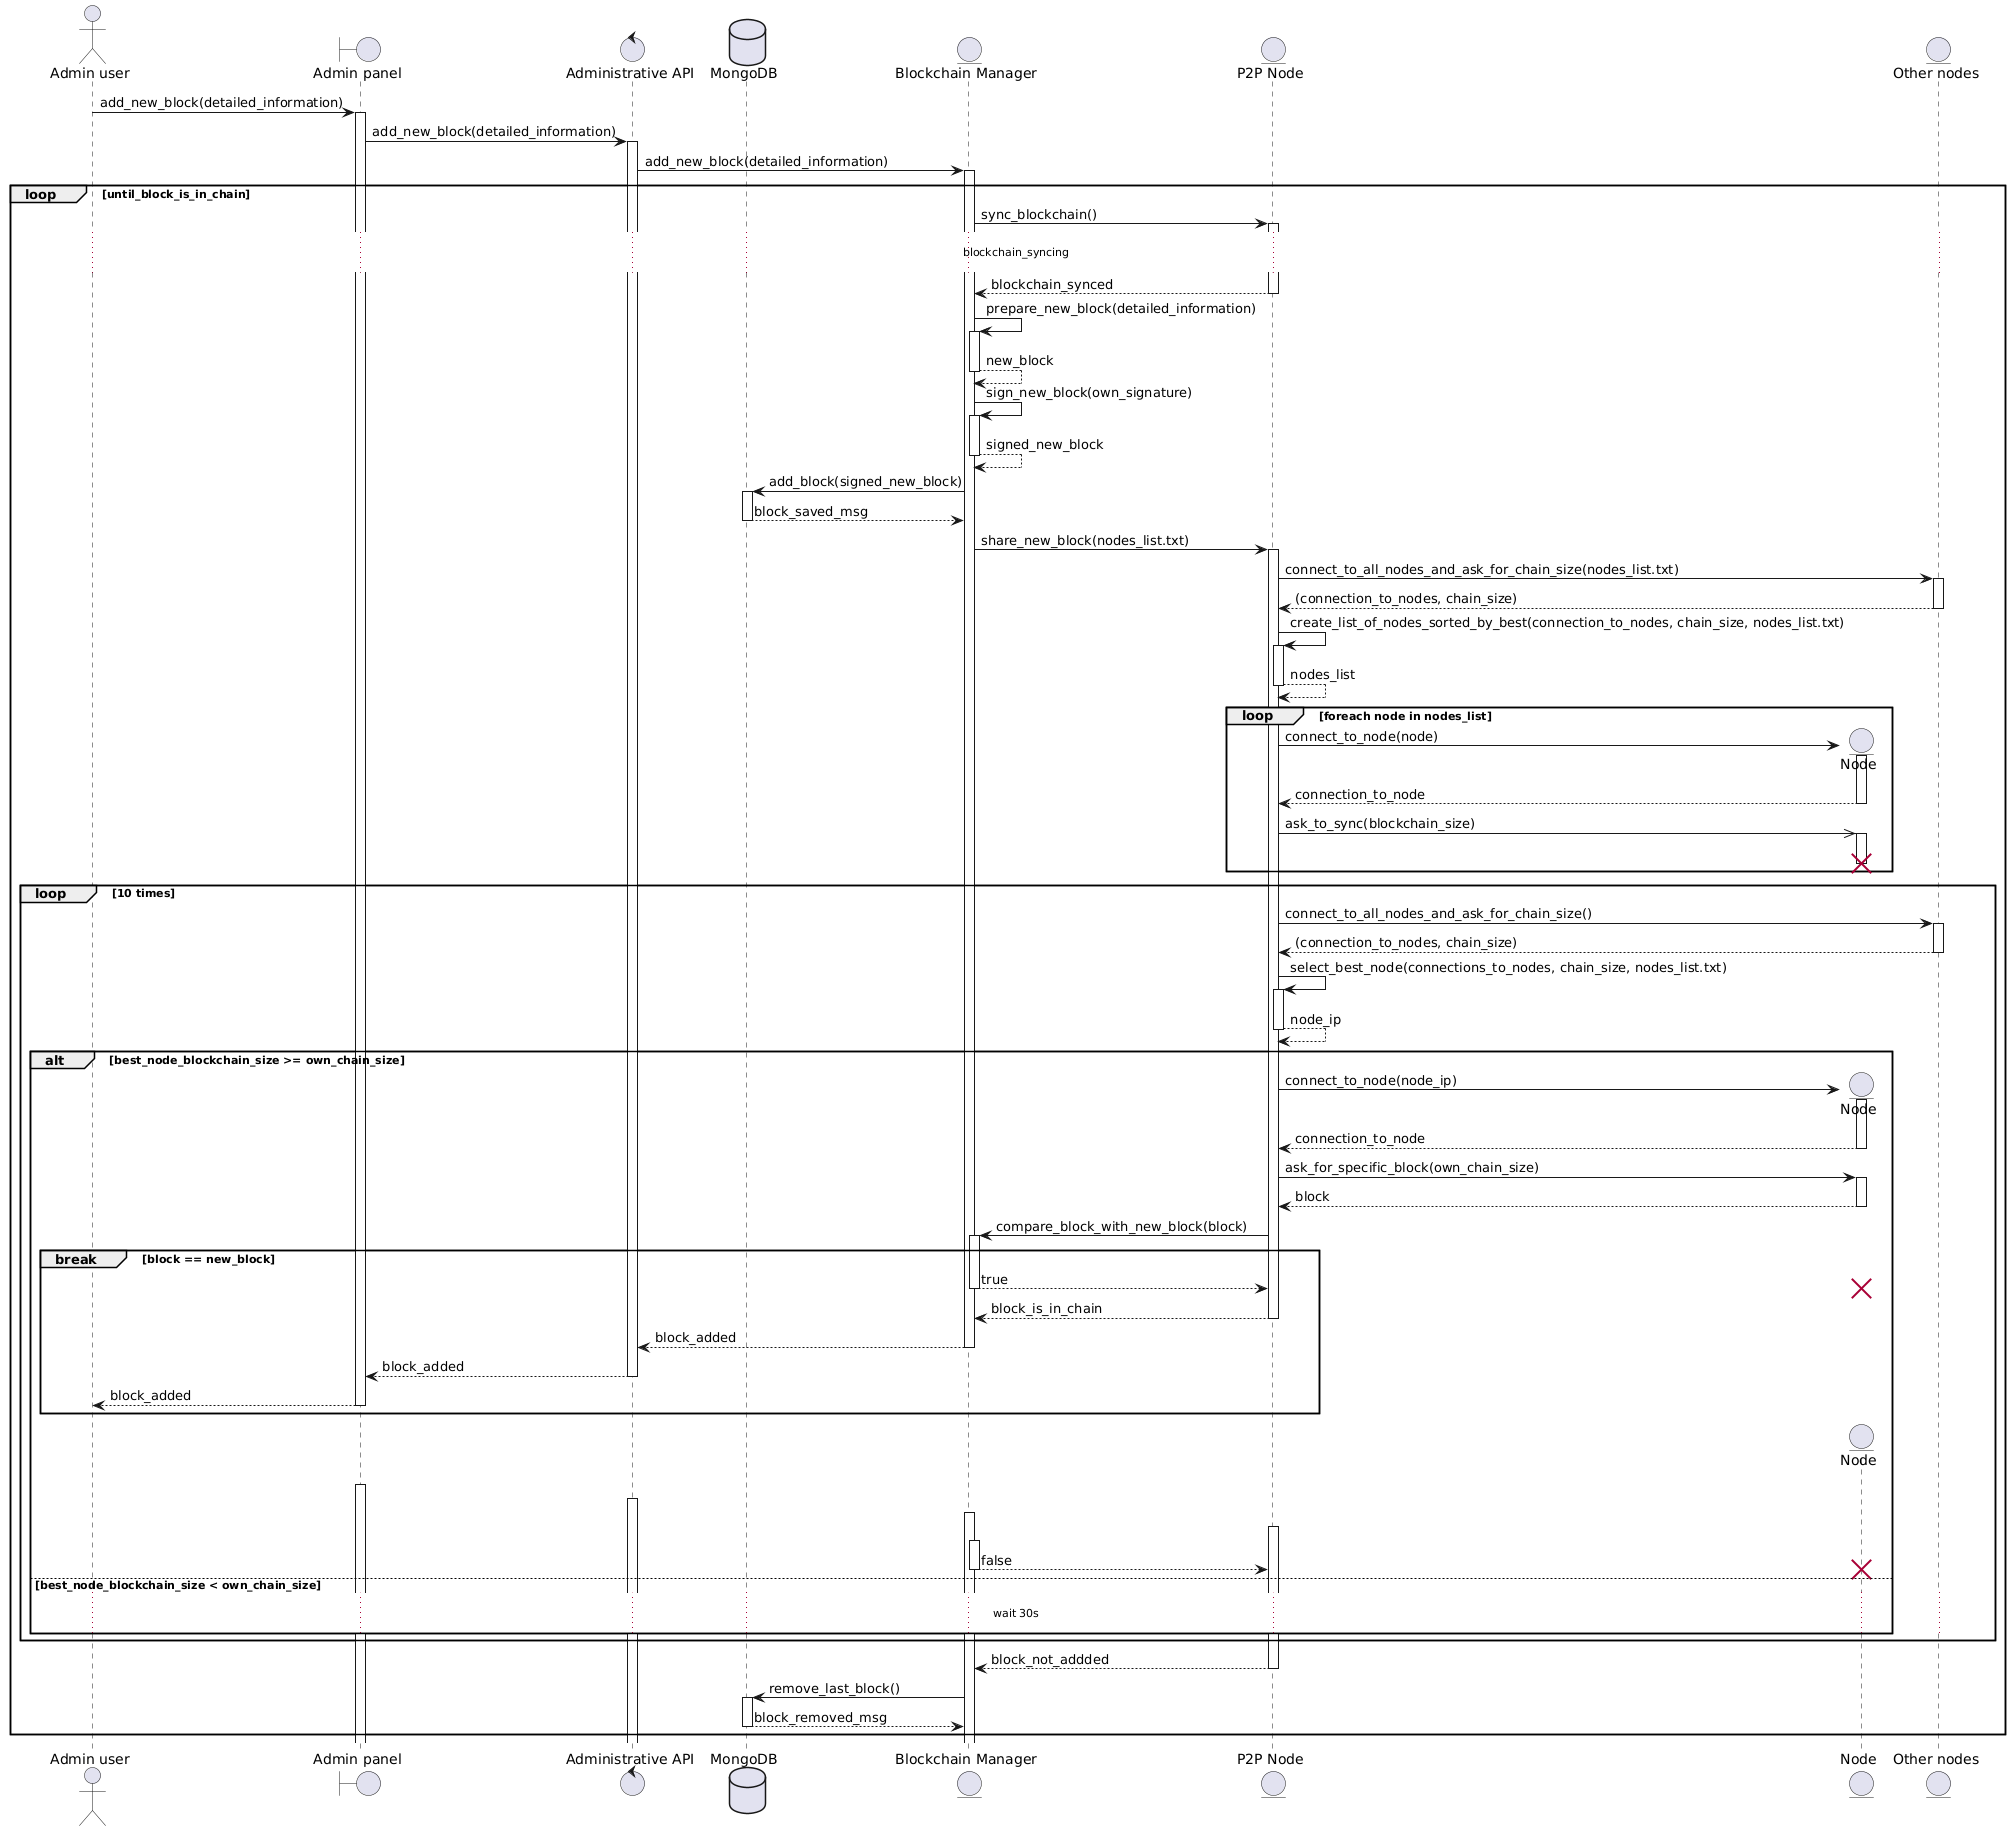

The diagram above was rendered by PlantUML. Its source (embedded in the PNG):
@startuml
autoactivate on

actor "Admin user" as User
boundary "Admin panel" as GUI
control "Administrative API" as API
database MongoDB
entity "Blockchain Manager" as BM
entity "P2P Node" as P2P
entity "Node" as RN
entity "Other nodes" as ON

User -> GUI: add_new_block(detailed_information)
GUI -> API: add_new_block(detailed_information)
API -> BM: add_new_block(detailed_information)
loop until_block_is_in_chain
  BM -> P2P: sync_blockchain()
  ... blockchain_syncing ...
  return blockchain_synced
  BM -> BM: prepare_new_block(detailed_information)
  return new_block
  BM -> BM: sign_new_block(own_signature)
  return signed_new_block
  BM -> MongoDB: add_block(signed_new_block)
  return block_saved_msg
  BM -> P2P: share_new_block(nodes_list.txt)
  P2P -> ON: connect_to_all_nodes_and_ask_for_chain_size(nodes_list.txt)
  return (connection_to_nodes, chain_size)
  P2P -> P2P: create_list_of_nodes_sorted_by_best(connection_to_nodes, chain_size, nodes_list.txt)
  return nodes_list
  loop foreach node in nodes_list
    P2P -> RN ** : connect_to_node(node)
    activate RN
    return connection_to_node
    P2P ->> RN: ask_to_sync(blockchain_size)
    deactivate RN
    destroy RN
  end
  loop 10 times
    P2P -> ON: connect_to_all_nodes_and_ask_for_chain_size()
    return (connection_to_nodes, chain_size)
    P2P -> P2P: select_best_node(connections_to_nodes, chain_size, nodes_list.txt)
    return node_ip
    alt best_node_blockchain_size >= own_chain_size
      P2P -> RN ** : connect_to_node(node_ip)
      activate RN
      return connection_to_node
      P2P -> RN : ask_for_specific_block(own_chain_size)
      return block
      P2P -> BM: compare_block_with_new_block(block)
      break block == new_block
        return true
        destroy RN
        return block_is_in_chain
        return block_added
        return block_added
        return block_added
      end
      P2P -[hidden]> RN **
      deactivate RN
      User -[hidden]> GUI
      GUI -[hidden]> API
      API -[hidden]> BM
      BM -[hidden]> P2P
      P2P -[hidden]> BM
      return false
      destroy RN
    else best_node_blockchain_size < own_chain_size
      ... wait 30s ...
    end
  end
  return block_not_addded
  BM -> MongoDB: remove_last_block()
  return block_removed_msg
  
  
end
@enduml